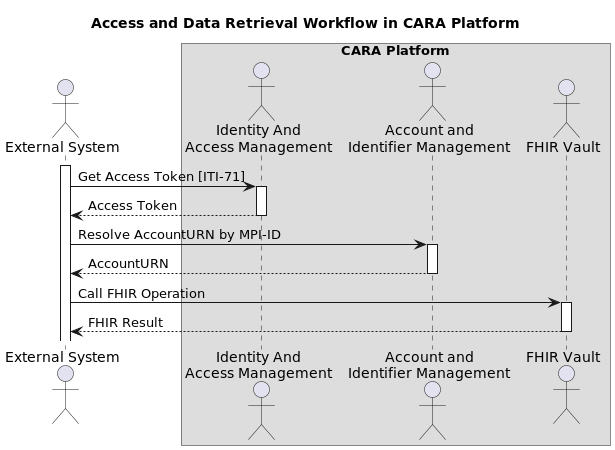

The diagram above was rendered by PlantUML. Its source (embedded in the PNG):
@startuml
title Access and Data Retrieval Workflow in CARA Platform

actor extsys as "External System"
box CARA Platform
    actor iam as "Identity And\nAccess Management"
    actor aim as "Account and\nIdentifier Management"
    actor fhirvault as "FHIR Vault"
end box

activate extsys

extsys -> iam : Get Access Token [ITI-71]
activate iam
extsys <-- iam : Access Token
deactivate iam

extsys -> aim : Resolve AccountURN by MPI-ID
activate aim
extsys <-- aim : AccountURN
deactivate aim

extsys -> fhirvault : Call FHIR Operation
activate fhirvault
extsys <-- fhirvault : FHIR Result
deactivate fhirvault
@enduml